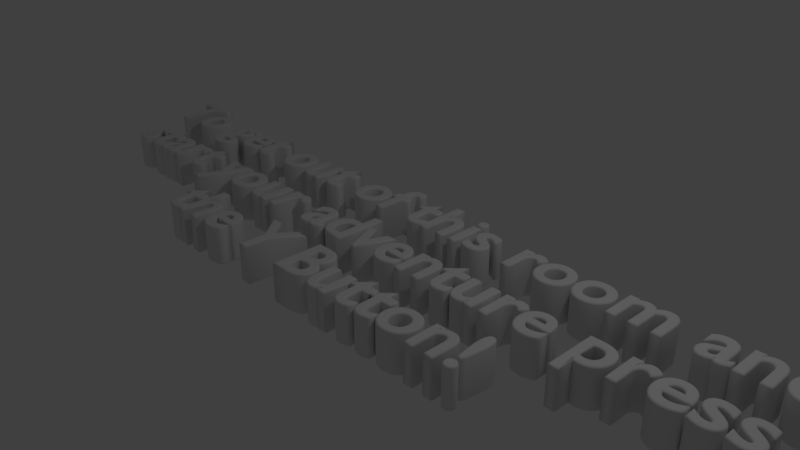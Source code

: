 # Source: Start.blend  (saved by Blender 2.78.0; exported with 4.5.12 LTS)
import bpy
from mathutils import Matrix  # noqa: F401  (used for matrix-valued properties, if any)

bpy.ops.wm.read_factory_settings(use_empty=True)
scene = bpy.context.scene
scene.name = 'Scene'

# ---- collections
col_collection_1 = bpy.data.collections.new('Collection 1'); scene.collection.children.link(col_collection_1)

# ---- world
world_world = bpy.data.worlds.new('World'); scene.world = world_world
world_world.color = (0.05088, 0.05088, 0.05088)
world_world.use_sun_shadow = False
world_world.sun_shadow_jitter_overblur = 0.0
world_world.cycles.sampling_method = 'MANUAL'

# ---- cameras
cam_camera = bpy.data.cameras.new('Camera')
cam_camera.clip_end = 100.0
cam_camera.lens = 35.0
cam_camera.sensor_width = 32.0
cam_camera.sensor_height = 18.0
cam_camera.ortho_scale = 7.314
cam_camera.dof.focus_distance = 0.0
cam_camera.dof.aperture_fstop = 128.0

# ---- lights
light_lamp = bpy.data.lights.new('Lamp', 'POINT')
light_lamp.transmission_factor = 0.0
light_lamp.cutoff_distance = 30.0
light_lamp.energy = 100.0
light_lamp.shadow_buffer_clip_start = 1.001
light_lamp.shadow_soft_size = 0.1
light_lamp.shadow_maximum_resolution = 0.006
light_lamp.use_absolute_resolution = True

# ---- curves / text
txt_text = bpy.data.curves.new('Text', 'FONT')
txt_text.dimensions = '2D'
txt_text.body = 'To get out of this room and \nstart your adventure press\nthe Y Button!'
txt_text.use_path_clamp = True
txt_text.bevel_resolution = 2
txt_text.extrude = 0.25
txt_text.bevel_depth = 0.025
txt_text.align_x = 'CENTER'
txt_text.align_y = 'CENTER'

# ---- objects
ob_text = bpy.data.objects.new('Text', txt_text)
ob_lamp = bpy.data.objects.new('Lamp', light_lamp)
ob_camera = bpy.data.objects.new('Camera', cam_camera)

# ---- transforms, parenting, visibility, modifiers, constraints
ob_text.location = (0.0, 0.0, 0.0)
ob_text.lineart.crease_threshold = 0.0
ob_lamp.location = (4.076, 1.005, 5.904)
ob_lamp.rotation_euler = (0.6503, 0.05522, 1.866)
ob_lamp.lock_rotations_4d = False
ob_lamp.empty_display_type = 'ARROWS'
ob_lamp.color = (0.0, 0.0, 0.0, 0.0)
ob_lamp.lineart.crease_threshold = 0.0
ob_camera.location = (7.481, -6.508, 5.344)
ob_camera.rotation_euler = (1.109, 0.0, 0.8149)
ob_camera.lock_rotations_4d = False
ob_camera.empty_display_type = 'ARROWS'
ob_camera.color = (0.0, 0.0, 0.0, 0.0)
ob_camera.display_type = 'WIRE'
ob_camera.lineart.crease_threshold = 0.0

# ---- collection membership
col_collection_1.objects.link(ob_text)
col_collection_1.objects.link(ob_lamp)
col_collection_1.objects.link(ob_camera)

# ---- scene / render settings (as saved in the file)
scene.camera = ob_camera
scene.frame_start = 1; scene.frame_end = 250; scene.frame_set(1)
scene.render.engine = 'BLENDER_EEVEE_NEXT'
scene.render.resolution_percentage = 50
scene.render.dither_intensity = 0.0
scene.cycles.use_denoising = False
scene.cycles.samples = 128
scene.cycles.sampling_pattern = 'TABULATED_SOBOL'
scene.cycles.light_sampling_threshold = 0.0
scene.cycles.use_adaptive_sampling = False
scene.cycles.use_light_tree = False
scene.cycles.blur_glossy = 0.0
scene.cycles.sample_clamp_indirect = 0.0
scene.view_settings.view_transform = 'Standard'
bpy.context.view_layer.update()

